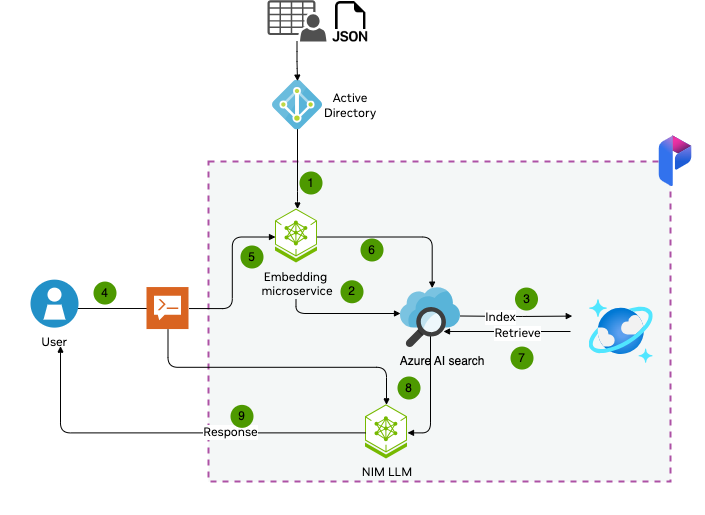

The diagram above was exported from draw.io. Its source (the exported page's mxGraphModel, read from the mxfile embedded in the PNG):
<mxGraphModel dx="1250" dy="612" grid="1" gridSize="10" guides="1" tooltips="1" connect="1" arrows="1" fold="1" page="1" pageScale="1" pageWidth="827" pageHeight="1169" math="0" shadow="0">
  <root>
    <mxCell id="0" />
    <mxCell id="1" parent="0" />
    <mxCell id="28heIlWIprtDJxRmpmQK-6" value="" style="rounded=0;whiteSpace=wrap;html=1;fillColor=#f4f7f7;strokeColor=#ad51a5;labelBackgroundColor=none;dashed=1;strokeWidth=2;" parent="1" vertex="1">
      <mxGeometry x="538" y="260" width="462" height="320" as="geometry" />
    </mxCell>
    <mxCell id="28heIlWIprtDJxRmpmQK-8" style="edgeStyle=elbowEdgeStyle;rounded=1;orthogonalLoop=1;jettySize=auto;elbow=vertical;html=1;strokeColor=#080808;startArrow=none;startFill=0;curved=0;endSize=4;startSize=4;" parent="1" edge="1">
      <mxGeometry relative="1" as="geometry">
        <mxPoint x="381" y="407" as="sourcePoint" />
        <mxPoint x="489" y="406.5" as="targetPoint" />
      </mxGeometry>
    </mxCell>
    <mxCell id="H1mGhJVO69XB7efLUCxZ-57" style="edgeStyle=orthogonalEdgeStyle;rounded=1;orthogonalLoop=1;jettySize=auto;html=1;entryX=1;entryY=0.5;entryDx=0;entryDy=0;strokeColor=#000000;fontFamily=NVIDIA Sans Medium;fontSize=10;startSize=4;endArrow=block;endSize=4;fillColor=#000000;" parent="1" source="eWjkR0wsdmifyLcniZH0-11" target="H1mGhJVO69XB7efLUCxZ-33" edge="1">
      <mxGeometry relative="1" as="geometry" />
    </mxCell>
    <mxCell id="H1mGhJVO69XB7efLUCxZ-21" style="edgeStyle=orthogonalEdgeStyle;rounded=1;orthogonalLoop=1;jettySize=auto;html=1;entryX=-0.01;entryY=0.364;entryDx=0;entryDy=0;strokeColor=#000000;fontFamily=NVIDIA Sans Medium;fontSize=10;startSize=4;endArrow=block;endSize=4;fillColor=#000000;startArrow=none;startFill=0;entryPerimeter=0;" parent="1" edge="1">
      <mxGeometry relative="1" as="geometry">
        <mxPoint x="790" y="414.5" as="sourcePoint" />
        <mxPoint x="901.7750000000001" y="414.5999999999999" as="targetPoint" />
      </mxGeometry>
    </mxCell>
    <mxCell id="H1mGhJVO69XB7efLUCxZ-45" value="Index" style="edgeLabel;html=1;align=center;verticalAlign=middle;resizable=0;points=[];fontFamily=NVIDIA Sans Regular;fontSize=12;" parent="H1mGhJVO69XB7efLUCxZ-21" vertex="1" connectable="0">
      <mxGeometry x="-0.2951" y="-1" relative="1" as="geometry">
        <mxPoint x="1" as="offset" />
      </mxGeometry>
    </mxCell>
    <mxCell id="28heIlWIprtDJxRmpmQK-7" value="1" style="ellipse;whiteSpace=wrap;html=1;aspect=fixed;fillColor=#4D9900;strokeColor=none;labelBackgroundColor=none;" parent="1" vertex="1">
      <mxGeometry x="629" y="270" width="23" height="23" as="geometry" />
    </mxCell>
    <mxCell id="28heIlWIprtDJxRmpmQK-15" value="5" style="ellipse;whiteSpace=wrap;html=1;aspect=fixed;fillColor=#4D9900;strokeColor=none;labelBackgroundColor=none;" parent="1" vertex="1">
      <mxGeometry x="570" y="344" width="23" height="23" as="geometry" />
    </mxCell>
    <mxCell id="28heIlWIprtDJxRmpmQK-17" value="3" style="ellipse;whiteSpace=wrap;html=1;aspect=fixed;fillColor=#4D9900;strokeColor=none;labelBackgroundColor=none;" parent="1" vertex="1">
      <mxGeometry x="844.5" y="386.05" width="23" height="23" as="geometry" />
    </mxCell>
    <mxCell id="28heIlWIprtDJxRmpmQK-19" value="7" style="ellipse;whiteSpace=wrap;html=1;aspect=fixed;fillColor=#4D9900;strokeColor=none;labelBackgroundColor=none;" parent="1" vertex="1">
      <mxGeometry x="840" y="445.05" width="23" height="23" as="geometry" />
    </mxCell>
    <mxCell id="28heIlWIprtDJxRmpmQK-20" value="6" style="ellipse;whiteSpace=wrap;html=1;aspect=fixed;fillColor=#4D9900;strokeColor=none;labelBackgroundColor=none;" parent="1" vertex="1">
      <mxGeometry x="690" y="337" width="23" height="23" as="geometry" />
    </mxCell>
    <mxCell id="Ajy2zYTf3SqisogcGOVp-4" value="" style="group;fontFamily=NVIDIA Sans Regular;fontSize=12;" parent="1" vertex="1" connectable="0">
      <mxGeometry x="330" y="384.63" width="110" height="113.36999999999989" as="geometry" />
    </mxCell>
    <mxCell id="Ajy2zYTf3SqisogcGOVp-7" value="" style="group;fontFamily=NVIDIA Sans Regular;fontSize=12;" parent="Ajy2zYTf3SqisogcGOVp-4" vertex="1" connectable="0">
      <mxGeometry x="14" y="-6" width="81" height="88" as="geometry" />
    </mxCell>
    <mxCell id="Ajy2zYTf3SqisogcGOVp-8" value="" style="shape=image;verticalLabelPosition=bottom;verticalAlign=top;imageAspect=0;aspect=fixed;image=data:image/svg+xml,(base64 omitted: 764 chars);fontFamily=NVIDIA Sans Regular;fontSize=12;" parent="Ajy2zYTf3SqisogcGOVp-7" vertex="1">
      <mxGeometry x="16.5" width="48" height="48" as="geometry" />
    </mxCell>
    <mxCell id="Ajy2zYTf3SqisogcGOVp-9" value="User" style="text;strokeColor=none;align=center;fillColor=none;verticalAlign=top;rounded=0;html=1;spacing=0;textDirection=ltr;labelPosition=center;verticalLabelPosition=middle;whiteSpace=wrap;fontFamily=NVIDIA Sans Regular;direction=south;fontSize=12;" parent="Ajy2zYTf3SqisogcGOVp-7" vertex="1">
      <mxGeometry y="50" width="81" height="38" as="geometry" />
    </mxCell>
    <mxCell id="Ajy2zYTf3SqisogcGOVp-12" value="" style="image;aspect=fixed;html=1;points=[];align=center;fontSize=12;image=img/lib/azure2/databases/Azure_Cosmos_DB.svg;fontFamily=NVIDIA Sans Regular;" parent="1" vertex="1">
      <mxGeometry x="918.75" y="398" width="64" height="64" as="geometry" />
    </mxCell>
    <mxCell id="Ajy2zYTf3SqisogcGOVp-44" value="" style="group;fontFamily=NVIDIA Sans Regular;fontSize=12;" parent="1" vertex="1" connectable="0">
      <mxGeometry x="444" y="386.05" width="113" height="82" as="geometry" />
    </mxCell>
    <mxCell id="Ajy2zYTf3SqisogcGOVp-45" value="" style="group;fontFamily=NVIDIA Sans Regular;fontSize=12;" parent="Ajy2zYTf3SqisogcGOVp-44" connectable="0" vertex="1">
      <mxGeometry width="113" height="82" as="geometry" />
    </mxCell>
    <mxCell id="28heIlWIprtDJxRmpmQK-18" value="4" style="ellipse;whiteSpace=wrap;html=1;aspect=fixed;fillColor=#4D9900;strokeColor=none;labelBackgroundColor=none;" parent="Ajy2zYTf3SqisogcGOVp-45" vertex="1">
      <mxGeometry x="-21" y="-6" width="23" height="23" as="geometry" />
    </mxCell>
    <mxCell id="Ajy2zYTf3SqisogcGOVp-47" value="" style="shape=image;verticalLabelPosition=bottom;labelBackgroundColor=default;verticalAlign=top;aspect=fixed;imageAspect=0;image=data:image/svg+xml,(base64 omitted: 904 chars);fontFamily=NVIDIA Sans Regular;fontSize=12;" parent="Ajy2zYTf3SqisogcGOVp-44" vertex="1">
      <mxGeometry x="32.5" width="42" height="42" as="geometry" />
    </mxCell>
    <mxCell id="H1mGhJVO69XB7efLUCxZ-1" value="" style="group;fontFamily=NVIDIA Sans Regular;fontSize=12;" parent="1" vertex="1" connectable="0">
      <mxGeometry x="570" y="307.51999999999975" width="114" height="125.48000000000025" as="geometry" />
    </mxCell>
    <mxCell id="H1mGhJVO69XB7efLUCxZ-2" value="" style="shape=image;verticalLabelPosition=bottom;labelBackgroundColor=default;verticalAlign=top;aspect=fixed;imageAspect=0;image=data:image/svg+xml,(base64 omitted: 4712 chars);fontFamily=NVIDIA Sans Regular;fontSize=12;" parent="H1mGhJVO69XB7efLUCxZ-1" vertex="1">
      <mxGeometry x="35" width="42" height="56" as="geometry" />
    </mxCell>
    <mxCell id="H1mGhJVO69XB7efLUCxZ-3" value="Embedding&amp;nbsp;&lt;br&gt;microservice" style="text;strokeColor=none;align=center;fillColor=none;verticalAlign=top;rounded=0;html=1;spacing=0;textDirection=ltr;labelPosition=center;verticalLabelPosition=middle;whiteSpace=wrap;fontFamily=NVIDIA Sans Regular;direction=south;fontSize=12;" parent="H1mGhJVO69XB7efLUCxZ-1" vertex="1">
      <mxGeometry y="56" width="114" height="53.48" as="geometry" />
    </mxCell>
    <mxCell id="H1mGhJVO69XB7efLUCxZ-55" style="edgeStyle=orthogonalEdgeStyle;rounded=1;orthogonalLoop=1;jettySize=auto;html=1;strokeColor=#000000;fontFamily=NVIDIA Sans Medium;fontSize=10;startSize=4;endArrow=block;endSize=4;fillColor=#000000;" parent="H1mGhJVO69XB7efLUCxZ-1" edge="1">
      <mxGeometry relative="1" as="geometry">
        <mxPoint x="55.5" y="90.00000000000023" as="sourcePoint" />
        <mxPoint x="160" y="104.48000000000025" as="targetPoint" />
        <Array as="points">
          <mxPoint x="56" y="104" />
        </Array>
      </mxGeometry>
    </mxCell>
    <mxCell id="28heIlWIprtDJxRmpmQK-16" value="2" style="ellipse;whiteSpace=wrap;html=1;aspect=fixed;fillColor=#4D9900;strokeColor=none;labelBackgroundColor=none;" parent="H1mGhJVO69XB7efLUCxZ-1" vertex="1">
      <mxGeometry x="100" y="71.24000000000025" width="23" height="23" as="geometry" />
    </mxCell>
    <mxCell id="H1mGhJVO69XB7efLUCxZ-30" value="" style="shape=image;html=1;verticalAlign=top;verticalLabelPosition=bottom;labelBackgroundColor=#ffffff;imageAspect=0;aspect=fixed;image=https://cdn1.iconfinder.com/data/icons/bootstrap-vol-3/16/filetype-json-128.png;fontFamily=NVIDIA Sans Regular;fontSize=12;" parent="1" vertex="1">
      <mxGeometry x="660" y="100" width="40.5" height="40.5" as="geometry" />
    </mxCell>
    <mxCell id="H1mGhJVO69XB7efLUCxZ-31" value="" style="sketch=0;pointerEvents=1;shadow=0;dashed=0;html=1;strokeColor=none;fillColor=#505050;labelPosition=center;verticalLabelPosition=bottom;verticalAlign=top;outlineConnect=0;align=center;shape=mxgraph.office.users.csv_file;fontFamily=NVIDIA Sans Regular;fontSize=12;" parent="1" vertex="1">
      <mxGeometry x="597" y="98.75" width="59" height="41.25" as="geometry" />
    </mxCell>
    <mxCell id="H1mGhJVO69XB7efLUCxZ-32" value="" style="group;fontFamily=NVIDIA Sans Regular;fontSize=12;" parent="1" vertex="1" connectable="0">
      <mxGeometry x="660" y="503.3699999999998" width="114" height="109.48000000000002" as="geometry" />
    </mxCell>
    <mxCell id="H1mGhJVO69XB7efLUCxZ-33" value="" style="shape=image;verticalLabelPosition=bottom;labelBackgroundColor=default;verticalAlign=top;aspect=fixed;imageAspect=0;image=data:image/svg+xml,(base64 omitted: 4712 chars);fontFamily=NVIDIA Sans Regular;fontSize=12;" parent="H1mGhJVO69XB7efLUCxZ-32" vertex="1">
      <mxGeometry x="35" width="42" height="56" as="geometry" />
    </mxCell>
    <mxCell id="H1mGhJVO69XB7efLUCxZ-34" value="NIM LLM" style="text;strokeColor=none;align=center;fillColor=none;verticalAlign=top;rounded=0;html=1;spacing=0;textDirection=ltr;labelPosition=center;verticalLabelPosition=middle;whiteSpace=wrap;fontFamily=NVIDIA Sans Regular;direction=south;fontSize=12;" parent="H1mGhJVO69XB7efLUCxZ-32" vertex="1">
      <mxGeometry y="56" width="114" height="53.48" as="geometry" />
    </mxCell>
    <mxCell id="eWjkR0wsdmifyLcniZH0-11" value="&amp;nbsp; &amp;nbsp; &amp;nbsp; &amp;nbsp;Azure AI search" style="aspect=fixed;html=1;perimeter=none;align=center;shadow=0;dashed=0;image;fontSize=12;image=img/lib/mscae/Search.svg;labelBackgroundColor=none;" parent="1" vertex="1">
      <mxGeometry x="730" y="386.05" width="60" height="60" as="geometry" />
    </mxCell>
    <mxCell id="H1mGhJVO69XB7efLUCxZ-60" style="edgeStyle=orthogonalEdgeStyle;rounded=1;orthogonalLoop=1;jettySize=auto;html=1;exitX=0;exitY=0.5;exitDx=0;exitDy=0;entryX=0.421;entryY=0.432;entryDx=0;entryDy=0;entryPerimeter=0;strokeColor=#000000;fontFamily=NVIDIA Sans Medium;fontSize=10;startSize=4;endArrow=block;endSize=4;fillColor=#000000;" parent="1" source="H1mGhJVO69XB7efLUCxZ-33" target="Ajy2zYTf3SqisogcGOVp-9" edge="1">
      <mxGeometry relative="1" as="geometry" />
    </mxCell>
    <mxCell id="H1mGhJVO69XB7efLUCxZ-78" value="Response" style="edgeLabel;html=1;align=center;verticalAlign=middle;resizable=0;points=[];fontFamily=NVIDIA Sans Regular;fontSize=12;" parent="H1mGhJVO69XB7efLUCxZ-60" vertex="1" connectable="0">
      <mxGeometry x="-0.3091" y="-1" relative="1" as="geometry">
        <mxPoint as="offset" />
      </mxGeometry>
    </mxCell>
    <mxCell id="H1mGhJVO69XB7efLUCxZ-68" value="" style="edgeStyle=orthogonalEdgeStyle;rounded=1;orthogonalLoop=1;jettySize=auto;html=1;strokeColor=#000000;fontFamily=NVIDIA Sans Medium;fontSize=10;startSize=4;endArrow=block;endSize=4;fillColor=#000000;" parent="1" source="eWjkR0wsdmifyLcniZH0-5" target="H1mGhJVO69XB7efLUCxZ-2" edge="1">
      <mxGeometry relative="1" as="geometry">
        <Array as="points">
          <mxPoint x="627" y="300" />
          <mxPoint x="627" y="300" />
        </Array>
      </mxGeometry>
    </mxCell>
    <mxCell id="eWjkR0wsdmifyLcniZH0-5" value="" style="aspect=fixed;html=1;perimeter=none;align=center;shadow=0;dashed=0;image;fontSize=12;image=img/lib/mscae/Active_Directory.svg;labelBackgroundColor=none;" parent="1" vertex="1">
      <mxGeometry x="602" y="178.49999999999997" width="50" height="50" as="geometry" />
    </mxCell>
    <mxCell id="H1mGhJVO69XB7efLUCxZ-69" style="edgeStyle=orthogonalEdgeStyle;rounded=1;orthogonalLoop=1;jettySize=auto;html=1;entryX=0.5;entryY=0.023;entryDx=0;entryDy=0;entryPerimeter=0;strokeColor=#000000;fontFamily=NVIDIA Sans Medium;fontSize=10;startSize=4;endArrow=block;endSize=4;fillColor=#000000;" parent="1" source="H1mGhJVO69XB7efLUCxZ-31" target="eWjkR0wsdmifyLcniZH0-5" edge="1">
      <mxGeometry relative="1" as="geometry" />
    </mxCell>
    <mxCell id="H1mGhJVO69XB7efLUCxZ-72" style="edgeStyle=orthogonalEdgeStyle;rounded=1;orthogonalLoop=1;jettySize=auto;html=1;exitX=1;exitY=0.5;exitDx=0;exitDy=0;entryX=0;entryY=0.5;entryDx=0;entryDy=0;strokeColor=#000000;fontFamily=NVIDIA Sans Medium;fontSize=10;startSize=4;endArrow=block;endSize=4;fillColor=#000000;" parent="1" source="Ajy2zYTf3SqisogcGOVp-47" target="H1mGhJVO69XB7efLUCxZ-2" edge="1">
      <mxGeometry relative="1" as="geometry" />
    </mxCell>
    <mxCell id="H1mGhJVO69XB7efLUCxZ-73" style="edgeStyle=orthogonalEdgeStyle;rounded=1;orthogonalLoop=1;jettySize=auto;html=1;exitX=1;exitY=0.5;exitDx=0;exitDy=0;entryX=0.528;entryY=0.01;entryDx=0;entryDy=0;entryPerimeter=0;strokeColor=#000000;fontFamily=NVIDIA Sans Medium;fontSize=10;startSize=4;endArrow=block;endSize=4;fillColor=#000000;" parent="1" source="H1mGhJVO69XB7efLUCxZ-2" target="eWjkR0wsdmifyLcniZH0-11" edge="1">
      <mxGeometry relative="1" as="geometry" />
    </mxCell>
    <mxCell id="H1mGhJVO69XB7efLUCxZ-74" style="edgeStyle=orthogonalEdgeStyle;rounded=1;orthogonalLoop=1;jettySize=auto;html=1;entryX=0.5;entryY=0.816;entryDx=0;entryDy=0;entryPerimeter=0;strokeColor=#000000;fontFamily=NVIDIA Sans Medium;fontSize=10;startSize=4;endArrow=block;endSize=4;fillColor=#000000;" parent="1" edge="1">
      <mxGeometry relative="1" as="geometry">
        <mxPoint x="900" y="430" as="sourcePoint" />
        <mxPoint x="773" y="430.01" as="targetPoint" />
      </mxGeometry>
    </mxCell>
    <mxCell id="H1mGhJVO69XB7efLUCxZ-75" value="Retrieve" style="edgeLabel;html=1;align=center;verticalAlign=middle;resizable=0;points=[];fontFamily=NVIDIA Sans Regular;fontSize=12;" parent="H1mGhJVO69XB7efLUCxZ-74" vertex="1" connectable="0">
      <mxGeometry x="-0.1501" y="1" relative="1" as="geometry">
        <mxPoint as="offset" />
      </mxGeometry>
    </mxCell>
    <mxCell id="H1mGhJVO69XB7efLUCxZ-76" value="8" style="ellipse;whiteSpace=wrap;html=1;aspect=fixed;fillColor=#4D9900;strokeColor=none;labelBackgroundColor=none;" parent="1" vertex="1">
      <mxGeometry x="727" y="475" width="23" height="23" as="geometry" />
    </mxCell>
    <mxCell id="H1mGhJVO69XB7efLUCxZ-77" value="9" style="ellipse;whiteSpace=wrap;html=1;aspect=fixed;fillColor=#4D9900;strokeColor=none;labelBackgroundColor=none;" parent="1" vertex="1">
      <mxGeometry x="560" y="503.37" width="23" height="23" as="geometry" />
    </mxCell>
    <mxCell id="JST4PRXn10-XdIw6pp9l-11" value="" style="shape=image;verticalLabelPosition=bottom;labelBackgroundColor=default;verticalAlign=top;aspect=fixed;imageAspect=0;image=https://microsoft.github.io/promptflow/_static/logo.svg;" parent="1" vertex="1">
      <mxGeometry x="975" y="230" width="60" height="60" as="geometry" />
    </mxCell>
    <mxCell id="XueUL584MBwH_JC1NqFF-3" style="edgeStyle=orthogonalEdgeStyle;rounded=1;orthogonalLoop=1;jettySize=auto;html=1;exitX=0.5;exitY=1;exitDx=0;exitDy=0;entryX=0.5;entryY=0;entryDx=0;entryDy=0;strokeColor=#000000;fontFamily=NVIDIA Sans Medium;fontSize=10;startSize=4;endArrow=block;endSize=4;fillColor=#000000;" parent="1" source="Ajy2zYTf3SqisogcGOVp-47" target="H1mGhJVO69XB7efLUCxZ-33" edge="1">
      <mxGeometry relative="1" as="geometry" />
    </mxCell>
    <mxCell id="2vAExxQ_VAkH1bjz8Vfg-3" value="Active Directory" style="text;strokeColor=none;align=center;fillColor=none;html=1;verticalAlign=middle;whiteSpace=wrap;rounded=0;fontFamily=NVIDIA Sans Regular;fontSize=12;" vertex="1" parent="1">
      <mxGeometry x="650.25" y="188.5" width="60" height="30" as="geometry" />
    </mxCell>
  </root>
</mxGraphModel>